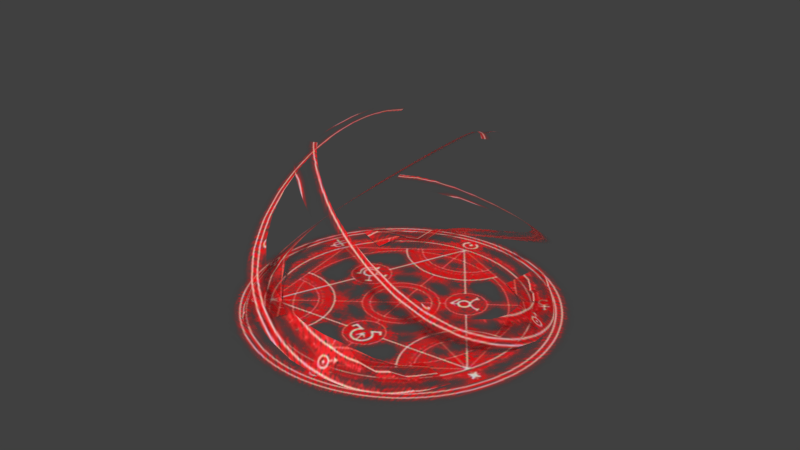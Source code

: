 # Source: red-magic-ring.blend  (saved by Blender 2.91.10; exported with 4.5.12 LTS)
import bpy
from mathutils import Matrix  # noqa: F401  (used for matrix-valued properties, if any)

bpy.ops.wm.read_factory_settings(use_empty=True)
scene = bpy.context.scene
scene.name = 'Scene'

# ---- collections
col_collection_1 = bpy.data.collections.new('Collection 1'); scene.collection.children.link(col_collection_1)

# ---- images (referenced by path relative to the original .blend; pixels are not part of the script)
import os
ASSET_DIR = os.environ.get("B2B_ASSET_DIR", "")  # directory of the original .blend (textures are referenced by path, not embedded)
HERE = os.path.dirname(os.path.abspath(__file__))  # packed textures are extracted next to this script under _unpacked/

def load_image(name, relpath, width, height, colorspace="sRGB"):
    """Load a texture the original file referenced (path relative to the .blend, or extracted next to this script)."""
    p = next((c for c in (os.path.join(HERE, relpath), os.path.join(ASSET_DIR, relpath)) if relpath and os.path.exists(c)), "")
    if p:
        img = bpy.data.images.load(p, check_existing=True)
        img.name = name
    else:  # same state as the original file: an image datablock whose file is absent (Cycles renders it pink)
        img = bpy.data.images.new(name, width, height)
        img.source = "FILE"
        img.filepath = "//" + (relpath or name)
    img.colorspace_settings.name = colorspace
    return img
img_red_png = load_image('red.png', '_unpacked/red.af87d7c7.png', 500, 500, 'sRGB')

# ---- materials (node trees are filled in below, after node groups)
mat_material_001 = bpy.data.materials.new('Material.001')
mat_material_001.surface_render_method = 'BLENDED'
mat_material_001.blend_method = 'BLEND'
mat_material_001.alpha_threshold = 0.0
mat_material_001.roughness = 0.5

# ---- material node trees
mat_material_001.use_nodes = True; mat_material_001.node_tree.nodes.clear()
_N = mat_material_001.node_tree.nodes; _L = mat_material_001.node_tree.links
n0 = _N.new('ShaderNodeOutputMaterial'); n0.name = 'Material Output'; n0.location = (460, 300)
n1 = _N.new('ShaderNodeBsdfPrincipled'); n1.name = 'Principled BSDF'; n1.location = (247, 275)
n1.distribution = 'GGX'
n1.subsurface_method = 'BURLEY'
n1.inputs[3].default_value = 1.45
n1.inputs[27].default_value = (0.0, 0.0, 0.0, 1.0)
n1.inputs[28].default_value = 1.0
n2 = _N.new('ShaderNodeTexImage'); n2.name = 'Image Texture'; n2.location = (-43, 245)
n2.image = img_red_png
n3 = _N.new('ShaderNodeTexImage'); n3.name = 'Image Texture.001'; n3.location = (-43, -295)
n3.image = img_red_png
_L.new(n1.outputs[0], n0.inputs[0])
_L.new(n2.outputs[0], n1.inputs[0])
_L.new(n3.outputs[1], n1.inputs[4])
n0.is_active_output = True

# ---- world
world_world = bpy.data.worlds.new('World'); scene.world = world_world
world_world.color = (0.05088, 0.05088, 0.05088)
world_world.use_sun_shadow = False
world_world.sun_shadow_jitter_overblur = 0.0
world_world.cycles.sampling_method = 'MANUAL'

# ---- meshes
me_circle = bpy.data.meshes.new('Circle')
me_circle.from_pydata([(0.0004527, 3.292, 4.717), (-0.6856, 3.446, 4.376), (-1.445, 3.486, 3.925), (-2.25, 3.366, 3.378), (-3.046, 3.045, 2.769), (-3.755, 2.508, 2.148), (-4.291, 1.777, 1.577), (-4.585, 0.912, 1.114), (-4.675, -5.746e-05, 0.7331), (-4.585, -0.9121, 0.4168), (-4.319, -1.789, 0.1664), (-3.887, -2.597, -0.01869), (-3.306, -3.317, -0.1571), (-2.597, -3.94, -0.2081), (-1.789, -4.429, -0.106), (-0.9121, -4.691, 0.06664), (1.628, 2.431, 5.156), (1.143, 2.755, 5.085), (0.61, 3.06, 4.945), (-0.1949, 2.67, 4.771), (-0.7355, 2.795, 4.471), (-1.332, 2.832, 4.088), (-1.963, 2.745, 3.632), (-2.587, 2.509, 3.127), (-3.15, 2.112, 2.608), (-3.596, 1.567, 2.113), (-3.874, 0.9109, 1.686), (-3.956, 0.197, 1.356), (-3.885, -0.5196, 1.091), (-3.676, -1.209, 0.8836), (-3.337, -1.842, 0.7287), (-2.88, -2.382, 0.5474), (-2.323, -2.821, 0.2256), (-1.688, -3.134, -0.02357), (-0.9994, -3.3, -0.04655), (1.102, 2.033, 5.156), (0.7127, 2.273, 5.112), (0.2851, 2.489, 4.984), (0.04976, -3.298, 4.717), (0.7379, -3.441, 4.376), (1.497, -3.469, 3.925), (2.301, -3.335, 3.378), (3.092, -3.001, 2.769), (3.792, -2.453, 2.148), (4.317, -1.713, 1.577), (4.598, -0.8433, 1.114), (4.675, 0.07002, 0.7331), (4.571, 0.9806, 0.4168), (4.292, 1.854, 0.1664), (3.848, 2.655, -0.01869), (3.256, 3.366, -0.1571), (2.538, 3.979, -0.2081), (1.723, 4.455, -0.106), (0.8418, 4.704, 0.06664), (-1.59, -2.464, 5.156), (-1.101, -2.78, 5.085), (-0.5631, -3.077, 4.945), (0.2358, -2.674, 4.771), (0.7781, -2.79, 4.471), (1.375, -2.816, 4.088), (2.004, -2.719, 3.632), (2.624, -2.472, 3.127), (3.182, -2.066, 2.608), (3.619, -1.514, 2.113), (3.887, -0.8529, 1.686), (3.958, -0.1378, 1.356), (3.877, 0.5777, 1.091), (3.658, 1.264, 0.8836), (3.309, 1.892, 0.7287), (2.844, 2.425, 0.5474), (2.281, 2.855, -0.02197), (1.641, 3.158, 0.224), (0.9499, 3.315, -0.04655), (-1.07, -2.058, 5.156), (-0.6774, -2.292, 5.112), (-0.2467, -2.501, 4.984), (-5.224, -5.224, -0.1797), (5.224, -5.224, -0.1797), (-5.224, 5.224, -0.1797), (5.224, 5.224, -0.1797), (3.28, 0.2476, 4.717), (3.384, 0.9443, 4.376), (3.369, 1.706, 3.925), (3.19, 2.503, 3.378), (2.812, 3.275, 2.769), (2.224, 3.945, 2.148), (1.456, 4.428, 1.577), (0.572, 4.66, 1.114), (-0.3441, 4.685, 0.7331), (-1.247, 4.53, 0.4168), (-2.103, 4.202, 0.1664), (-2.878, 3.713, -0.01869), (-3.555, 3.082, -0.1571), (-4.125, 2.33, -0.2081), (-4.555, 1.489, -0.106), (-4.753, 0.5957, 0.06664), (2.54, -1.44, 5.156), (2.828, -0.9329, 5.085), (3.094, -0.3781, 4.945), (2.647, 0.3975, 4.771), (2.731, 0.9471, 4.471), (2.724, 1.547, 4.088), (2.592, 2.171, 3.632), (2.31, 2.778, 3.127), (1.873, 3.313, 2.608), (1.297, 3.72, 2.113), (0.6218, 3.951, 1.686), (-0.09615, 3.981, 1.356), (-0.8058, 3.86, 1.091), (-1.478, 3.602, 0.8836), (-2.086, 3.218, 0.7287), (-2.592, 2.724, 0.5474), (-2.989, 2.137, 0.2256), (-3.256, 1.481, -0.02357), (-3.373, 0.7823, -0.04655), (2.105, -0.9436, 5.156), (2.317, -0.5379, 5.112), (2.501, -0.09529, 4.984), (-3.289, -0.273, 4.717), (-3.383, -0.9682, 4.376), (-3.358, -1.726, 3.925), (-3.169, -2.516, 3.378), (-2.78, -3.279, 2.769), (-2.184, -3.937, 2.148), (-1.409, -4.407, 1.577), (-0.5218, -4.625, 1.114), (0.3946, -4.636, 0.7331), (1.296, -4.468, 0.4168), (2.146, -4.127, 0.1664), (2.914, -3.627, -0.01869), (3.581, -2.985, -0.1571), (4.14, -2.225, -0.2081), (4.558, -1.378, -0.106), (4.742, -0.4816, 0.06664), (-2.573, 1.42, 5.156), (-2.853, 0.9097, 5.085), (-3.111, 0.353, 4.945), (-2.653, -0.4144, 4.771), (-2.731, -0.9622, 4.471), (-2.715, -1.558, 4.088), (-2.575, -2.177, 3.632), (-2.285, -2.776, 3.127), (-1.841, -3.301, 2.608), (-1.26, -3.697, 2.113), (-0.5822, -3.917, 1.686), (0.1361, -3.937, 1.356), (0.8439, -3.804, 1.091), (1.512, -3.537, 0.8836), (2.114, -3.144, 0.7287), (2.612, -2.642, 0.5474), (3.001, -2.049, 0.2256), (3.258, -1.39, -0.02357), (3.365, -0.6888, -0.04655), (-2.13, 0.9305, 5.156), (-2.336, 0.5221, 5.112), (-2.514, 0.07828, 4.984)], [], [(7, 6, 25, 26), (15, 14, 33, 34), (8, 7, 26, 27), (1, 0, 19, 20), (17, 16, 35, 36), (9, 8, 27, 28), (2, 1, 20, 21), (18, 17, 36, 37), (10, 9, 28, 29), (3, 2, 21, 22), (0, 18, 37, 19), (11, 10, 29, 30), (4, 3, 22, 23), (12, 11, 30, 31), (5, 4, 23, 24), (13, 12, 31, 32), (6, 5, 24, 25), (14, 13, 32, 33), (45, 44, 63, 64), (53, 52, 71, 72), (46, 45, 64, 65), (39, 38, 57, 58), (55, 54, 73, 74), (47, 46, 65, 66), (40, 39, 58, 59), (56, 55, 74, 75), (48, 47, 66, 67), (41, 40, 59, 60), (38, 56, 75, 57), (49, 48, 67, 68), (42, 41, 60, 61), (50, 49, 68, 69), (43, 42, 61, 62), (51, 50, 69, 70), (44, 43, 62, 63), (52, 51, 70, 71), (76, 77, 79, 78), (87, 86, 105, 106), (95, 94, 113, 114), (88, 87, 106, 107), (81, 80, 99, 100), (97, 96, 115, 116), (89, 88, 107, 108), (82, 81, 100, 101), (98, 97, 116, 117), (90, 89, 108, 109), (83, 82, 101, 102), (80, 98, 117, 99), (91, 90, 109, 110), (84, 83, 102, 103), (92, 91, 110, 111), (85, 84, 103, 104), (93, 92, 111, 112), (86, 85, 104, 105), (94, 93, 112, 113), (125, 124, 143, 144), (133, 132, 151, 152), (126, 125, 144, 145), (119, 118, 137, 138), (135, 134, 153, 154), (127, 126, 145, 146), (120, 119, 138, 139), (136, 135, 154, 155), (128, 127, 146, 147), (121, 120, 139, 140), (118, 136, 155, 137), (129, 128, 147, 148), (122, 121, 140, 141), (130, 129, 148, 149), (123, 122, 141, 142), (131, 130, 149, 150), (124, 123, 142, 143), (132, 131, 150, 151)])
_uv = me_circle.uv_layers.new(name='UVMap')
_uv.uv.foreach_set('vector', [0.04182, 0.645, 0.07009, 0.7382, 0.1384, 0.7184, 0.1162, 0.6452, 0.4512, 0.06236, 0.3389, 0.07745, 0.3496, 0.2151, 0.4229, 0.1974, 0.03227, 0.5481, 0.04182, 0.645, 0.1162, 0.6452, 0.1087, 0.569, 0.4321, 1.035, 0.5291, 1.045, 0.499, 0.9593, 0.4229, 0.9518, 0.7192, 1.007, 0.8051, 0.9611, 0.7158, 0.8936, 0.6484, 0.9296, 0.04182, 0.4512, 0.03227, 0.5481, 0.1087, 0.569, 0.1162, 0.4929, 0.3389, 1.007, 0.4321, 1.035, 0.4229, 0.9518, 0.3496, 0.9296, 0.626, 1.035, 0.7192, 1.007, 0.6484, 0.9296, 0.5752, 0.9518, 0.07009, 0.358, 0.04182, 0.4512, 0.1162, 0.4929, 0.1384, 0.4197, 0.2531, 0.9611, 0.3389, 1.007, 0.3496, 0.9296, 0.2822, 0.8936, 0.5291, 1.045, 0.626, 1.035, 0.5752, 0.9518, 0.499, 0.9593, 0.116, 0.2721, 0.07009, 0.358, 0.1384, 0.4197, 0.1745, 0.3523, 0.1778, 0.8994, 0.2531, 0.9611, 0.2822, 0.8936, 0.223, 0.845, 0.1778, 0.1956, 0.116, 0.2721, 0.1745, 0.3523, 0.223, 0.295, 0.116, 0.8241, 0.1778, 0.8994, 0.223, 0.845, 0.1745, 0.7859, 0.2531, 0.1294, 0.1778, 0.1956, 0.223, 0.295, 0.2822, 0.2484, 0.07009, 0.7382, 0.116, 0.8241, 0.1745, 0.7859, 0.1384, 0.7184, 0.3389, 0.07745, 0.2531, 0.1294, 0.2822, 0.2484, 0.3496, 0.2151, 0.04182, 0.645, 0.07009, 0.7382, 0.1384, 0.7184, 0.1162, 0.6452, 0.4512, 0.06236, 0.3389, 0.07745, 0.3496, 0.2151, 0.4229, 0.1974, 0.03227, 0.5481, 0.04182, 0.645, 0.1162, 0.6452, 0.1087, 0.569, 0.4321, 1.035, 0.5291, 1.045, 0.499, 0.9593, 0.4229, 0.9518, 0.7192, 1.007, 0.8051, 0.9611, 0.7158, 0.8936, 0.6484, 0.9296, 0.04182, 0.4512, 0.03227, 0.5481, 0.1087, 0.569, 0.1162, 0.4929, 0.3389, 1.007, 0.4321, 1.035, 0.4229, 0.9518, 0.3496, 0.9296, 0.626, 1.035, 0.7192, 1.007, 0.6484, 0.9296, 0.5752, 0.9518, 0.07009, 0.358, 0.04182, 0.4512, 0.1162, 0.4929, 0.1384, 0.4197, 0.2531, 0.9611, 0.3389, 1.007, 0.3496, 0.9296, 0.2822, 0.8936, 0.5291, 1.045, 0.626, 1.035, 0.5752, 0.9518, 0.499, 0.9593, 0.116, 0.2721, 0.07009, 0.358, 0.1384, 0.4197, 0.1745, 0.3523, 0.1778, 0.8994, 0.2531, 0.9611, 0.2822, 0.8936, 0.223, 0.845, 0.1778, 0.1956, 0.116, 0.2721, 0.1745, 0.3523, 0.223, 0.295, 0.116, 0.8241, 0.1778, 0.8994, 0.223, 0.845, 0.1745, 0.7859, 0.2531, 0.1294, 0.1778, 0.1956, 0.223, 0.295, 0.2822, 0.2484, 0.07009, 0.7382, 0.116, 0.8241, 0.1745, 0.7859, 0.1384, 0.7184, 0.3389, 0.07745, 0.2531, 0.1294, 0.2822, 0.2484, 0.3496, 0.2151, 0.006348, 0.005902, 0.9961, 0.005902, 0.9961, 0.9957, 0.006348, 0.9957, 0.04182, 0.645, 0.07009, 0.7382, 0.1384, 0.7184, 0.1162, 0.6452, 0.4512, 0.06236, 0.3389, 0.07745, 0.3496, 0.2151, 0.4229, 0.1974, 0.03227, 0.5481, 0.04182, 0.645, 0.1162, 0.6452, 0.1087, 0.569, 0.4321, 1.035, 0.5291, 1.045, 0.499, 0.9593, 0.4229, 0.9518, 0.7192, 1.007, 0.8051, 0.9611, 0.7158, 0.8936, 0.6484, 0.9296, 0.04182, 0.4512, 0.03227, 0.5481, 0.1087, 0.569, 0.1162, 0.4929, 0.3389, 1.007, 0.4321, 1.035, 0.4229, 0.9518, 0.3496, 0.9296, 0.626, 1.035, 0.7192, 1.007, 0.6484, 0.9296, 0.5752, 0.9518, 0.07009, 0.358, 0.04182, 0.4512, 0.1162, 0.4929, 0.1384, 0.4197, 0.2531, 0.9611, 0.3389, 1.007, 0.3496, 0.9296, 0.2822, 0.8936, 0.5291, 1.045, 0.626, 1.035, 0.5752, 0.9518, 0.499, 0.9593, 0.116, 0.2721, 0.07009, 0.358, 0.1384, 0.4197, 0.1745, 0.3523, 0.1778, 0.8994, 0.2531, 0.9611, 0.2822, 0.8936, 0.223, 0.845, 0.1778, 0.1956, 0.116, 0.2721, 0.1745, 0.3523, 0.223, 0.295, 0.116, 0.8241, 0.1778, 0.8994, 0.223, 0.845, 0.1745, 0.7859, 0.2531, 0.1294, 0.1778, 0.1956, 0.223, 0.295, 0.2822, 0.2484, 0.07009, 0.7382, 0.116, 0.8241, 0.1745, 0.7859, 0.1384, 0.7184, 0.3389, 0.07745, 0.2531, 0.1294, 0.2822, 0.2484, 0.3496, 0.2151, 0.04182, 0.645, 0.07009, 0.7382, 0.1384, 0.7184, 0.1162, 0.6452, 0.4512, 0.06236, 0.3389, 0.07745, 0.3496, 0.2151, 0.4229, 0.1974, 0.03227, 0.5481, 0.04182, 0.645, 0.1162, 0.6452, 0.1087, 0.569, 0.4321, 1.035, 0.5291, 1.045, 0.499, 0.9593, 0.4229, 0.9518, 0.7192, 1.007, 0.8051, 0.9611, 0.7158, 0.8936, 0.6484, 0.9296, 0.04182, 0.4512, 0.03227, 0.5481, 0.1087, 0.569, 0.1162, 0.4929, 0.3389, 1.007, 0.4321, 1.035, 0.4229, 0.9518, 0.3496, 0.9296, 0.626, 1.035, 0.7192, 1.007, 0.6484, 0.9296, 0.5752, 0.9518, 0.07009, 0.358, 0.04182, 0.4512, 0.1162, 0.4929, 0.1384, 0.4197, 0.2531, 0.9611, 0.3389, 1.007, 0.3496, 0.9296, 0.2822, 0.8936, 0.5291, 1.045, 0.626, 1.035, 0.5752, 0.9518, 0.499, 0.9593, 0.116, 0.2721, 0.07009, 0.358, 0.1384, 0.4197, 0.1745, 0.3523, 0.1778, 0.8994, 0.2531, 0.9611, 0.2822, 0.8936, 0.223, 0.845, 0.1778, 0.1956, 0.116, 0.2721, 0.1745, 0.3523, 0.223, 0.295, 0.116, 0.8241, 0.1778, 0.8994, 0.223, 0.845, 0.1745, 0.7859, 0.2531, 0.1294, 0.1778, 0.1956, 0.223, 0.295, 0.2822, 0.2484, 0.07009, 0.7382, 0.116, 0.8241, 0.1745, 0.7859, 0.1384, 0.7184, 0.3389, 0.07745, 0.2531, 0.1294, 0.2822, 0.2484, 0.3496, 0.2151])
me_circle.materials.append(mat_material_001)
me_circle.use_remesh_preserve_volume = False
me_circle.use_remesh_preserve_attributes = False
me_circle.use_mirror_vertex_groups = False
me_circle.update()

# ---- objects
ob_circle = bpy.data.objects.new('Circle', me_circle)

# ---- transforms, parenting, visibility, modifiers, constraints
ob_circle.location = (0.0, 0.0, 0.2417)
ob_circle.rotation_euler = (0.0, 0.0, 1.175)
ob_circle.lineart.crease_threshold = 0.0

# ---- collection membership
col_collection_1.objects.link(ob_circle)

# ---- scene / render settings (as saved in the file)
scene.frame_start = 1; scene.frame_end = 140; scene.frame_set(27)
scene.render.engine = 'CYCLES'
scene.render.resolution_percentage = 50
scene.render.dither_intensity = 0.0
scene.cycles.use_denoising = False
scene.cycles.samples = 128
scene.cycles.sampling_pattern = 'TABULATED_SOBOL'
scene.cycles.use_adaptive_sampling = False
scene.cycles.use_light_tree = False
scene.cycles.blur_glossy = 0.0
scene.cycles.sample_clamp_indirect = 0.0
scene.view_settings.view_transform = 'Standard'
bpy.context.view_layer.update()

# ---- added for rendering (the .blend has no active camera and no usable light): camera, sun
cam_auto = bpy.data.cameras.new('AutoCamera')
cam_auto.lens = 50.0
cam_auto.sensor_width = 36.0
cam_auto.clip_end = 1000.0
ob_auto_camera = bpy.data.objects.new('AutoCamera', cam_auto)
scene.collection.objects.link(ob_auto_camera)
ob_auto_camera.location = (18.5596, -22.2715, 17.5633)
ob_auto_camera.rotation_euler = (1.09748, -7.21219e-08, 0.694738)
scene.camera = ob_auto_camera
light_auto_sun = bpy.data.lights.new('AutoSun', 'SUN')
light_auto_sun.energy = 3.0
light_auto_sun.angle = 0.0523599
ob_auto_sun = bpy.data.objects.new('AutoSun', light_auto_sun)
scene.collection.objects.link(ob_auto_sun)
ob_auto_sun.rotation_euler = (0.872665, 0.174533, 0.523599)
bpy.context.view_layer.update()

